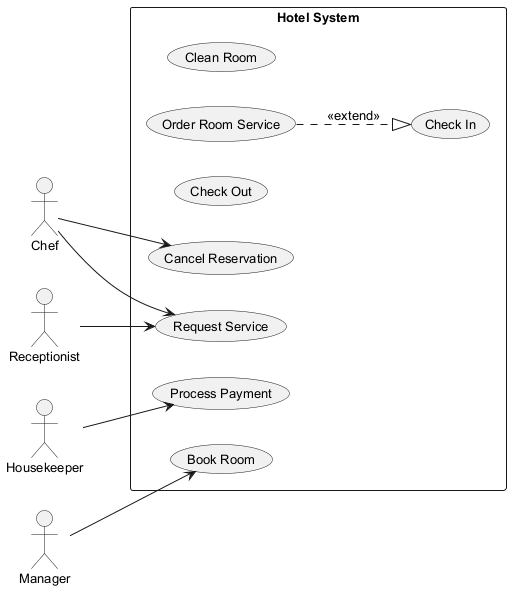

The diagram above was rendered by PlantUML. Its source (embedded in the PNG):
@startuml
skinparam backgroundColor #FFFFFF
skinparam classBackgroundColor #F3E5F5
skinparam classBorderColor #6A1B9A
skinparam defaultFontSize 13
left to right direction
actor "Chef" as Chef
actor "Receptionist" as Receptionist
actor "Housekeeper" as Housekeeper
actor "Manager" as Manager
rectangle "Hotel System" {
  usecase "Clean Room" as UC_CleanRoom
  usecase "Order Room Service" as UC_OrderRoomService
  usecase "Check Out" as UC_CheckOut
  usecase "Request Service" as UC_RequestService
  usecase "Check In" as UC_CheckIn
  usecase "Process Payment" as UC_ProcessPayment
  usecase "Book Room" as UC_BookRoom
  usecase "Cancel Reservation" as UC_CancelReservation
}
Chef --> UC_CancelReservation
Chef --> UC_RequestService
Receptionist --> UC_RequestService
Housekeeper --> UC_ProcessPayment
Manager --> UC_BookRoom
UC_OrderRoomService ..|> UC_CheckIn : <<extend>>
@enduml